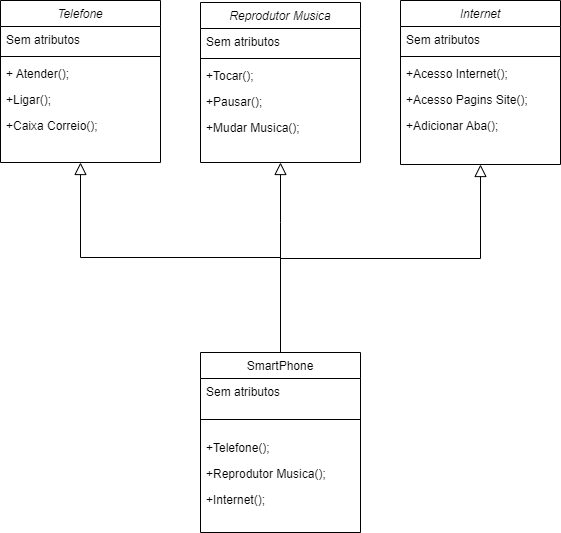

The diagram above was exported from draw.io. Its source (the exported page's mxGraphModel, read from the mxfile embedded in the PNG):
<mxGraphModel dx="794" dy="412" grid="1" gridSize="10" guides="1" tooltips="1" connect="1" arrows="1" fold="1" page="1" pageScale="1" pageWidth="827" pageHeight="1169" math="0" shadow="0">
  <root>
    <mxCell id="WIyWlLk6GJQsqaUBKTNV-0" />
    <mxCell id="WIyWlLk6GJQsqaUBKTNV-1" parent="WIyWlLk6GJQsqaUBKTNV-0" />
    <mxCell id="zkfFHV4jXpPFQw0GAbJ--0" value="Reprodutor Musica" style="swimlane;fontStyle=2;align=center;verticalAlign=top;childLayout=stackLayout;horizontal=1;startSize=26;horizontalStack=0;resizeParent=1;resizeLast=0;collapsible=1;marginBottom=0;rounded=0;shadow=0;strokeWidth=1;" parent="WIyWlLk6GJQsqaUBKTNV-1" vertex="1">
      <mxGeometry x="240" y="120" width="160" height="160" as="geometry">
        <mxRectangle x="230" y="140" width="160" height="26" as="alternateBounds" />
      </mxGeometry>
    </mxCell>
    <mxCell id="zkfFHV4jXpPFQw0GAbJ--3" value="Sem atributos" style="text;align=left;verticalAlign=top;spacingLeft=4;spacingRight=4;overflow=hidden;rotatable=0;points=[[0,0.5],[1,0.5]];portConstraint=eastwest;rounded=0;shadow=0;html=0;" parent="zkfFHV4jXpPFQw0GAbJ--0" vertex="1">
      <mxGeometry y="26" width="160" height="26" as="geometry" />
    </mxCell>
    <mxCell id="zkfFHV4jXpPFQw0GAbJ--4" value="" style="line;html=1;strokeWidth=1;align=left;verticalAlign=middle;spacingTop=-1;spacingLeft=3;spacingRight=3;rotatable=0;labelPosition=right;points=[];portConstraint=eastwest;" parent="zkfFHV4jXpPFQw0GAbJ--0" vertex="1">
      <mxGeometry y="52" width="160" height="8" as="geometry" />
    </mxCell>
    <mxCell id="uGqW3jMIHoZLB_rLugH2-19" value="+Tocar();" style="text;align=left;verticalAlign=top;spacingLeft=4;spacingRight=4;overflow=hidden;rotatable=0;points=[[0,0.5],[1,0.5]];portConstraint=eastwest;rounded=0;shadow=0;html=0;" vertex="1" parent="zkfFHV4jXpPFQw0GAbJ--0">
      <mxGeometry y="60" width="160" height="26" as="geometry" />
    </mxCell>
    <mxCell id="uGqW3jMIHoZLB_rLugH2-20" value="+Pausar();" style="text;align=left;verticalAlign=top;spacingLeft=4;spacingRight=4;overflow=hidden;rotatable=0;points=[[0,0.5],[1,0.5]];portConstraint=eastwest;rounded=0;shadow=0;html=0;" vertex="1" parent="zkfFHV4jXpPFQw0GAbJ--0">
      <mxGeometry y="86" width="160" height="26" as="geometry" />
    </mxCell>
    <mxCell id="uGqW3jMIHoZLB_rLugH2-21" value="+Mudar Musica();" style="text;align=left;verticalAlign=top;spacingLeft=4;spacingRight=4;overflow=hidden;rotatable=0;points=[[0,0.5],[1,0.5]];portConstraint=eastwest;rounded=0;shadow=0;html=0;" vertex="1" parent="zkfFHV4jXpPFQw0GAbJ--0">
      <mxGeometry y="112" width="160" height="26" as="geometry" />
    </mxCell>
    <mxCell id="zkfFHV4jXpPFQw0GAbJ--13" value="SmartPhone" style="swimlane;fontStyle=0;align=center;verticalAlign=top;childLayout=stackLayout;horizontal=1;startSize=26;horizontalStack=0;resizeParent=1;resizeLast=0;collapsible=1;marginBottom=0;rounded=0;shadow=0;strokeWidth=1;" parent="WIyWlLk6GJQsqaUBKTNV-1" vertex="1">
      <mxGeometry x="240" y="470" width="160" height="180" as="geometry">
        <mxRectangle x="330" y="360" width="170" height="26" as="alternateBounds" />
      </mxGeometry>
    </mxCell>
    <mxCell id="uGqW3jMIHoZLB_rLugH2-24" value="Sem atributos" style="text;align=left;verticalAlign=top;spacingLeft=4;spacingRight=4;overflow=hidden;rotatable=0;points=[[0,0.5],[1,0.5]];portConstraint=eastwest;rounded=0;shadow=0;html=0;" vertex="1" parent="zkfFHV4jXpPFQw0GAbJ--13">
      <mxGeometry y="26" width="160" height="26" as="geometry" />
    </mxCell>
    <mxCell id="zkfFHV4jXpPFQw0GAbJ--15" value="" style="line;html=1;strokeWidth=1;align=left;verticalAlign=middle;spacingTop=-1;spacingLeft=3;spacingRight=3;rotatable=0;labelPosition=right;points=[];portConstraint=eastwest;" parent="zkfFHV4jXpPFQw0GAbJ--13" vertex="1">
      <mxGeometry y="52" width="160" height="30" as="geometry" />
    </mxCell>
    <mxCell id="uGqW3jMIHoZLB_rLugH2-27" value="+Telefone();" style="text;align=left;verticalAlign=top;spacingLeft=4;spacingRight=4;overflow=hidden;rotatable=0;points=[[0,0.5],[1,0.5]];portConstraint=eastwest;rounded=0;shadow=0;html=0;" vertex="1" parent="zkfFHV4jXpPFQw0GAbJ--13">
      <mxGeometry y="82" width="160" height="26" as="geometry" />
    </mxCell>
    <mxCell id="uGqW3jMIHoZLB_rLugH2-26" value="+Reprodutor Musica();" style="text;align=left;verticalAlign=top;spacingLeft=4;spacingRight=4;overflow=hidden;rotatable=0;points=[[0,0.5],[1,0.5]];portConstraint=eastwest;rounded=0;shadow=0;html=0;" vertex="1" parent="zkfFHV4jXpPFQw0GAbJ--13">
      <mxGeometry y="108" width="160" height="26" as="geometry" />
    </mxCell>
    <mxCell id="uGqW3jMIHoZLB_rLugH2-25" value="+Internet();" style="text;align=left;verticalAlign=top;spacingLeft=4;spacingRight=4;overflow=hidden;rotatable=0;points=[[0,0.5],[1,0.5]];portConstraint=eastwest;rounded=0;shadow=0;html=0;" vertex="1" parent="zkfFHV4jXpPFQw0GAbJ--13">
      <mxGeometry y="134" width="160" height="28" as="geometry" />
    </mxCell>
    <mxCell id="uGqW3jMIHoZLB_rLugH2-0" value="Telefone" style="swimlane;fontStyle=2;align=center;verticalAlign=top;childLayout=stackLayout;horizontal=1;startSize=26;horizontalStack=0;resizeParent=1;resizeLast=0;collapsible=1;marginBottom=0;rounded=0;shadow=0;strokeWidth=1;" vertex="1" parent="WIyWlLk6GJQsqaUBKTNV-1">
      <mxGeometry x="40" y="118" width="160" height="162" as="geometry">
        <mxRectangle x="40" y="118" width="160" height="26" as="alternateBounds" />
      </mxGeometry>
    </mxCell>
    <mxCell id="uGqW3jMIHoZLB_rLugH2-17" value="Sem atributos" style="text;align=left;verticalAlign=top;spacingLeft=4;spacingRight=4;overflow=hidden;rotatable=0;points=[[0,0.5],[1,0.5]];portConstraint=eastwest;rounded=0;shadow=0;html=0;" vertex="1" parent="uGqW3jMIHoZLB_rLugH2-0">
      <mxGeometry y="26" width="160" height="26" as="geometry" />
    </mxCell>
    <mxCell id="uGqW3jMIHoZLB_rLugH2-4" value="" style="line;html=1;strokeWidth=1;align=left;verticalAlign=middle;spacingTop=-1;spacingLeft=3;spacingRight=3;rotatable=0;labelPosition=right;points=[];portConstraint=eastwest;" vertex="1" parent="uGqW3jMIHoZLB_rLugH2-0">
      <mxGeometry y="52" width="160" height="8" as="geometry" />
    </mxCell>
    <mxCell id="uGqW3jMIHoZLB_rLugH2-5" value="+ Atender();" style="text;align=left;verticalAlign=top;spacingLeft=4;spacingRight=4;overflow=hidden;rotatable=0;points=[[0,0.5],[1,0.5]];portConstraint=eastwest;" vertex="1" parent="uGqW3jMIHoZLB_rLugH2-0">
      <mxGeometry y="60" width="160" height="26" as="geometry" />
    </mxCell>
    <mxCell id="uGqW3jMIHoZLB_rLugH2-16" value="+Ligar();" style="text;align=left;verticalAlign=top;spacingLeft=4;spacingRight=4;overflow=hidden;rotatable=0;points=[[0,0.5],[1,0.5]];portConstraint=eastwest;" vertex="1" parent="uGqW3jMIHoZLB_rLugH2-0">
      <mxGeometry y="86" width="160" height="26" as="geometry" />
    </mxCell>
    <mxCell id="uGqW3jMIHoZLB_rLugH2-15" value="+Caixa Correio();" style="text;align=left;verticalAlign=top;spacingLeft=4;spacingRight=4;overflow=hidden;rotatable=0;points=[[0,0.5],[1,0.5]];portConstraint=eastwest;" vertex="1" parent="uGqW3jMIHoZLB_rLugH2-0">
      <mxGeometry y="112" width="160" height="26" as="geometry" />
    </mxCell>
    <mxCell id="uGqW3jMIHoZLB_rLugH2-6" value="Internet" style="swimlane;fontStyle=2;align=center;verticalAlign=top;childLayout=stackLayout;horizontal=1;startSize=26;horizontalStack=0;resizeParent=1;resizeLast=0;collapsible=1;marginBottom=0;rounded=0;shadow=0;strokeWidth=1;" vertex="1" parent="WIyWlLk6GJQsqaUBKTNV-1">
      <mxGeometry x="440" y="118" width="160" height="164" as="geometry">
        <mxRectangle x="230" y="140" width="160" height="26" as="alternateBounds" />
      </mxGeometry>
    </mxCell>
    <mxCell id="uGqW3jMIHoZLB_rLugH2-18" value="Sem atributos" style="text;align=left;verticalAlign=top;spacingLeft=4;spacingRight=4;overflow=hidden;rotatable=0;points=[[0,0.5],[1,0.5]];portConstraint=eastwest;rounded=0;shadow=0;html=0;" vertex="1" parent="uGqW3jMIHoZLB_rLugH2-6">
      <mxGeometry y="26" width="160" height="26" as="geometry" />
    </mxCell>
    <mxCell id="uGqW3jMIHoZLB_rLugH2-10" value="" style="line;html=1;strokeWidth=1;align=left;verticalAlign=middle;spacingTop=-1;spacingLeft=3;spacingRight=3;rotatable=0;labelPosition=right;points=[];portConstraint=eastwest;" vertex="1" parent="uGqW3jMIHoZLB_rLugH2-6">
      <mxGeometry y="52" width="160" height="8" as="geometry" />
    </mxCell>
    <mxCell id="uGqW3jMIHoZLB_rLugH2-11" value="+Acesso Internet();" style="text;align=left;verticalAlign=top;spacingLeft=4;spacingRight=4;overflow=hidden;rotatable=0;points=[[0,0.5],[1,0.5]];portConstraint=eastwest;" vertex="1" parent="uGqW3jMIHoZLB_rLugH2-6">
      <mxGeometry y="60" width="160" height="26" as="geometry" />
    </mxCell>
    <mxCell id="uGqW3jMIHoZLB_rLugH2-22" value="+Acesso Pagins Site();" style="text;align=left;verticalAlign=top;spacingLeft=4;spacingRight=4;overflow=hidden;rotatable=0;points=[[0,0.5],[1,0.5]];portConstraint=eastwest;rounded=0;shadow=0;html=0;" vertex="1" parent="uGqW3jMIHoZLB_rLugH2-6">
      <mxGeometry y="86" width="160" height="26" as="geometry" />
    </mxCell>
    <mxCell id="uGqW3jMIHoZLB_rLugH2-23" value="+Adicionar Aba();" style="text;align=left;verticalAlign=top;spacingLeft=4;spacingRight=4;overflow=hidden;rotatable=0;points=[[0,0.5],[1,0.5]];portConstraint=eastwest;rounded=0;shadow=0;html=0;" vertex="1" parent="uGqW3jMIHoZLB_rLugH2-6">
      <mxGeometry y="112" width="160" height="26" as="geometry" />
    </mxCell>
    <mxCell id="zkfFHV4jXpPFQw0GAbJ--16" value="" style="endArrow=block;endSize=10;endFill=0;shadow=0;strokeWidth=1;rounded=0;curved=0;edgeStyle=elbowEdgeStyle;elbow=vertical;entryX=0.5;entryY=1;entryDx=0;entryDy=0;" parent="WIyWlLk6GJQsqaUBKTNV-1" source="zkfFHV4jXpPFQw0GAbJ--13" target="uGqW3jMIHoZLB_rLugH2-6" edge="1">
      <mxGeometry width="160" relative="1" as="geometry">
        <mxPoint x="410" y="420" as="sourcePoint" />
        <mxPoint x="350" y="210" as="targetPoint" />
      </mxGeometry>
    </mxCell>
    <mxCell id="uGqW3jMIHoZLB_rLugH2-13" value="" style="endArrow=block;endSize=10;endFill=0;shadow=0;strokeWidth=1;rounded=0;curved=0;edgeStyle=elbowEdgeStyle;elbow=vertical;" edge="1" parent="WIyWlLk6GJQsqaUBKTNV-1" source="zkfFHV4jXpPFQw0GAbJ--13" target="zkfFHV4jXpPFQw0GAbJ--0">
      <mxGeometry width="160" relative="1" as="geometry">
        <mxPoint x="320" y="470" as="sourcePoint" />
        <mxPoint x="320" y="300" as="targetPoint" />
        <Array as="points">
          <mxPoint x="320" y="340" />
        </Array>
      </mxGeometry>
    </mxCell>
    <mxCell id="uGqW3jMIHoZLB_rLugH2-14" value="" style="endArrow=block;endSize=10;endFill=0;shadow=0;strokeWidth=1;rounded=0;curved=0;edgeStyle=elbowEdgeStyle;elbow=vertical;" edge="1" parent="WIyWlLk6GJQsqaUBKTNV-1" source="zkfFHV4jXpPFQw0GAbJ--13" target="uGqW3jMIHoZLB_rLugH2-0">
      <mxGeometry width="160" relative="1" as="geometry">
        <mxPoint x="250" y="430" as="sourcePoint" />
        <mxPoint x="540" y="278" as="targetPoint" />
      </mxGeometry>
    </mxCell>
  </root>
</mxGraphModel>